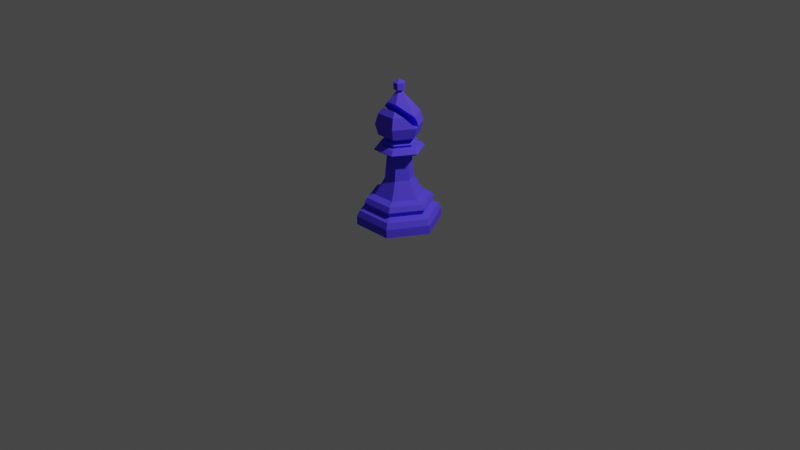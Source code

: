 # Source: Blue_Bishop.blend  (saved by Blender 2.92.15; exported with 4.5.12 LTS)
import bpy
from mathutils import Matrix  # noqa: F401  (used for matrix-valued properties, if any)

bpy.ops.wm.read_factory_settings(use_empty=True)
scene = bpy.context.scene
scene.name = 'Scene'

# ---- collections
col_collection = bpy.data.collections.new('Collection'); scene.collection.children.link(col_collection)

# ---- images (referenced by path relative to the original .blend; pixels are not part of the script)
import os
ASSET_DIR = os.environ.get("B2B_ASSET_DIR", "")  # directory of the original .blend (textures are referenced by path, not embedded)
HERE = os.path.dirname(os.path.abspath(__file__))  # packed textures are extracted next to this script under _unpacked/

def load_image(name, relpath, width, height, colorspace="sRGB"):
    """Load a texture the original file referenced (path relative to the .blend, or extracted next to this script)."""
    p = next((c for c in (os.path.join(HERE, relpath), os.path.join(ASSET_DIR, relpath)) if relpath and os.path.exists(c)), "")
    if p:
        img = bpy.data.images.load(p, check_existing=True)
        img.name = name
    else:  # same state as the original file: an image datablock whose file is absent (Cycles renders it pink)
        img = bpy.data.images.new(name, width, height)
        img.source = "FILE"
        img.filepath = "//" + (relpath or name)
    img.colorspace_settings.name = colorspace
    return img
img_bishopdiffuse = load_image('BishopDiffuse', 'BishopDiffuse.png', 1024, 1024, 'sRGB')

# ---- materials (node trees are filled in below, after node groups)
mat_bishop = bpy.data.materials.new('Bishop')
mat_bishop.use_transparent_shadow = False
mat_bishop.diffuse_color = (0.1147, 0.07492, 1.0, 1.0)
mat_bishop.roughness = 0.69
mat_bishop.specular_intensity = 0.0

# ---- material node trees

# ---- world
world_world = bpy.data.worlds.new('World'); scene.world = world_world
world_world.use_nodes = True; world_world.node_tree.nodes.clear()
_N = world_world.node_tree.nodes; _L = world_world.node_tree.links
n0 = _N.new('ShaderNodeOutputWorld'); n0.name = 'World Output'; n0.location = (300, 300)
n1 = _N.new('ShaderNodeBackground'); n1.name = 'Background'; n1.location = (10, 300)
n1.inputs[0].default_value = (0.05088, 0.05088, 0.05088, 1.0)
_L.new(n1.outputs[0], n0.inputs[0])
n0.is_active_output = True
world_world.color = (0.05088, 0.05088, 0.05088)
world_world.use_sun_shadow = False
world_world.sun_shadow_jitter_overblur = 0.0

# ---- cameras
cam_camera = bpy.data.cameras.new('Camera')
cam_camera.clip_end = 100.0
cam_camera.ortho_scale = 7.314

# ---- lights
light_light = bpy.data.lights.new('Light', 'POINT')
light_light.transmission_factor = 0.0
light_light.energy = 1000.0
light_light.shadow_soft_size = 0.1
light_light.shadow_maximum_resolution = 0.006
light_light.use_absolute_resolution = True

# ---- meshes
me_bishop = bpy.data.meshes.new('Bishop')
me_bishop.from_pydata([(0.2191, 9.577e-09, 0.3795), (0.06126, 0.7731, 0.1061), (-0.2191, -9.577e-09, 0.3795), (-0.06126, 0.7731, 0.1061), (0.2191, 0.09008, 0.3795), (-0.2191, 0.09008, 0.3795), (0.2043, 0.15, 0.3538), (-0.2043, 0.15, 0.3538), (0.1794, 0.2318, 0.3107), (-0.1794, 0.2318, 0.3107), (0.1646, 0.2835, 0.2851), (-0.1646, 0.2835, 0.2851), (0.1253, 0.3116, 0.2171), (-0.1253, 0.3116, 0.2171), (0.1659, 0.1803, 0.2873), (-0.1659, 0.1803, 0.2873), (0.1095, 0.8415, 0.1897), (-0.1095, 0.8415, 0.1897), (0.1288, 0.8001, 0.2231), (0.1093, 0.7731, 0.1894), (-0.1288, 0.8001, 0.2231), (-0.1093, 0.7731, 0.1894), (0.07426, 0.4851, 0.1286), (-0.07426, 0.4851, 0.1286), (0.01168, 1.388, 0.02023), (0.1053, 1.172, 0.1824), (0.1216, 1.06, 0.2107), (0.1053, 0.9486, 0.1824), (0.06082, 0.9017, 0.1053), (-0.01168, 1.388, 0.02023), (-0.1053, 1.172, 0.1824), (-0.1216, 1.06, 0.2107), (-0.1053, 0.9486, 0.1824), (-0.06081, 0.9017, 0.1053), (-0.4382, -1.915e-08, 0.0), (-0.1225, 0.7731, -2.543e-09), (0.4382, 1.915e-08, 0.0), (0.1225, 0.7731, -2.543e-09), (0.2191, 9.577e-09, -0.3795), (0.06126, 0.7731, -0.1061), (-0.2191, -9.577e-09, -0.3795), (-0.06126, 0.7731, -0.1061), (-0.4382, 0.09008, 0.0), (0.4382, 0.09008, 0.0), (0.2191, 0.09008, -0.3795), (-0.2191, 0.09008, -0.3795), (-0.4085, 0.15, 0.0), (0.4085, 0.15, 0.0), (0.2043, 0.15, -0.3538), (-0.2043, 0.15, -0.3538), (-0.3588, 0.2318, 0.0), (0.3588, 0.2318, 0.0), (0.1794, 0.2318, -0.3107), (-0.1794, 0.2318, -0.3107), (-0.3292, 0.2835, 0.0), (0.3292, 0.2835, 0.0), (0.1646, 0.2835, -0.2851), (-0.1646, 0.2835, -0.2851), (-0.2507, 0.3116, 0.0), (0.2507, 0.3116, 0.0), (0.1253, 0.3116, -0.2171), (-0.1253, 0.3116, -0.2171), (0.3318, 0.1803, 0.0), (0.1659, 0.1803, -0.2873), (-0.1659, 0.1803, -0.2873), (-0.3318, 0.1803, 0.0), (-0.219, 0.8415, -3.056e-09), (0.219, 0.8415, -3.056e-09), (0.1095, 0.8415, -0.1897), (-0.1095, 0.8415, -0.1897), (-0.1212, 0.9017, -1.014e-09), (-0.2186, 0.7731, -2.62e-09), (-0.2576, 0.8001, -2.995e-09), (0.2576, 0.8001, -2.995e-09), (0.2186, 0.7731, -2.62e-09), (0.1288, 0.8001, -0.2231), (0.1093, 0.7731, -0.1894), (-0.1288, 0.8001, -0.2231), (-0.1093, 0.7731, -0.1894), (-0.1485, 0.4851, -1.741e-09), (0.1485, 0.4851, -1.741e-09), (0.07426, 0.4851, -0.1286), (-0.07426, 0.4851, -0.1286), (-0.02336, 1.388, -3.726e-09), (-0.2107, 1.172, 1.341e-10), (-0.2432, 1.06, 2.695e-10), (-0.2107, 0.9486, 4.049e-10), (0.02337, 1.388, -3.726e-09), (0.2107, 1.172, 1.341e-10), (0.2433, 1.06, 2.695e-10), (0.2107, 0.9486, 4.049e-10), (0.1216, 0.9017, -1.013e-09), (0.01168, 1.388, -0.02023), (0.1053, 1.172, -0.1824), (0.1216, 1.06, -0.2107), (0.1053, 0.9486, -0.1824), (0.06082, 0.9017, -0.1053), (-0.01168, 1.388, -0.02023), (-0.1053, 1.172, -0.1824), (-0.1216, 1.06, -0.2107), (-0.1053, 0.9486, -0.1824), (-0.06081, 0.9017, -0.1053), (9.055e-16, 0.0, 0.0), (-0.1646, 0.8511, -2.597e-09), (0.1649, 0.8511, -2.597e-09), (0.08244, 0.8511, 0.1428), (-0.08242, 0.8511, 0.1428), (0.08244, 0.8511, -0.1428), (-0.08242, 0.8511, -0.1428), (-0.1644, 0.8891, 9.272e-12), (0.165, 0.889, 9.105e-12), (0.08249, 0.889, 0.1429), (-0.08253, 0.889, 0.1429), (0.08249, 0.889, -0.1429), (-0.08253, 0.889, -0.1429), (0.09234, 0.8758, 0.16), (-0.09237, 0.8758, 0.16), (0.09234, 0.8758, -0.16), (-0.09237, 0.8758, -0.16), (-0.1843, 0.8759, -1.467e-09), (0.1847, 0.8758, -1.466e-09), (-0.05815, 1.472, -0.0002095), (-0.05815, 1.405, -0.0002095), (0.0003143, 1.371, -0.0002095), (-0.02892, 1.472, -0.05084), (-0.02892, 1.405, -0.05084), (0.02955, 1.472, -0.05084), (0.02955, 1.405, -0.05084), (0.05878, 1.472, -0.0002095), (0.05878, 1.405, -0.0002095), (0.0003143, 1.506, -0.0002095), (0.02955, 1.472, 0.05042), (0.02955, 1.405, 0.05042), (-0.02892, 1.472, 0.05042), (-0.02892, 1.405, 0.05042), (0.05851, 1.28, 0.1013), (-0.0585, 1.28, 0.1013), (0.08192, 1.226, 0.1419), (0.158, 1.172, 0.09122), (-0.08192, 1.226, 0.1419), (-0.158, 1.172, 0.09122), (0.2006, 1.116, -0.04561), (-0.2006, 1.116, -0.04561), (-0.2128, 1.06, -0.05267), (0.2128, 1.06, -0.05267)], [], [(80, 37, 1, 22), (22, 1, 3, 23), (23, 3, 35, 79), (2, 5, 42, 34), (0, 4, 5, 2), (36, 43, 4, 0), (5, 7, 46, 42), (4, 6, 7, 5), (43, 47, 6, 4), (15, 9, 50, 65), (14, 8, 9, 15), (62, 51, 8, 14), (9, 11, 54, 50), (8, 10, 11, 9), (51, 55, 10, 8), (11, 13, 58, 54), (10, 12, 13, 11), (55, 59, 12, 10), (47, 62, 14, 6), (6, 14, 15, 7), (7, 15, 65, 46), (3, 1, 19, 21), (20, 18, 16, 17), (18, 73, 67, 16), (111, 110, 91, 28), (35, 3, 21, 71), (1, 37, 74, 19), (72, 20, 17, 66), (112, 111, 28, 33), (109, 112, 33, 70), (19, 74, 73, 18), (21, 19, 18, 20), (71, 21, 20, 72), (13, 23, 79, 58), (12, 22, 23, 13), (59, 80, 22, 12), (90, 89, 26, 27), (88, 87, 24, 135), (91, 90, 27, 28), (89, 138, 25, 26), (27, 26, 31, 32), (135, 24, 29, 136), (28, 27, 32, 33), (26, 25, 30, 31), (32, 31, 85, 86), (136, 29, 83, 84), (33, 32, 86, 70), (31, 30, 140, 85), (34, 102, 2), (2, 102, 0), (36, 0, 102), (80, 81, 39, 37), (81, 82, 41, 39), (82, 79, 35, 41), (40, 34, 42, 45), (38, 40, 45, 44), (36, 38, 44, 43), (45, 42, 46, 49), (44, 45, 49, 48), (43, 44, 48, 47), (64, 65, 50, 53), (63, 64, 53, 52), (62, 63, 52, 51), (53, 50, 54, 57), (52, 53, 57, 56), (51, 52, 56, 55), (57, 54, 58, 61), (56, 57, 61, 60), (55, 56, 60, 59), (47, 48, 63, 62), (48, 49, 64, 63), (49, 46, 65, 64), (41, 78, 76, 39), (77, 69, 68, 75), (75, 68, 67, 73), (113, 96, 91, 110), (35, 71, 78, 41), (39, 76, 74, 37), (72, 66, 69, 77), (114, 101, 96, 113), (109, 70, 101, 114), (76, 75, 73, 74), (78, 77, 75, 76), (71, 72, 77, 78), (61, 58, 79, 82), (60, 61, 82, 81), (59, 60, 81, 80), (90, 95, 94), (88, 93, 92, 87), (91, 96, 95, 90), (95, 100, 99, 94), (93, 98, 97, 92), (96, 101, 100, 95), (94, 99, 98, 93), (100, 86, 99), (98, 84, 83, 97), (101, 70, 86, 100), (34, 40, 102), (40, 38, 102), (36, 102, 38), (66, 103, 108, 69), (69, 108, 107, 68), (68, 107, 104, 67), (66, 17, 106, 103), (17, 16, 105, 106), (16, 67, 104, 105), (119, 109, 114, 118), (118, 114, 113, 117), (117, 113, 110, 120), (119, 116, 112, 109), (116, 115, 111, 112), (115, 120, 110, 111), (105, 104, 120, 115), (106, 105, 115, 116), (103, 106, 116, 119), (107, 117, 120, 104), (108, 118, 117, 107), (103, 119, 118, 108), (123, 122, 125), (122, 121, 124, 125), (121, 130, 124), (123, 125, 127), (125, 124, 126, 127), (124, 130, 126), (123, 127, 129), (127, 126, 128, 129), (126, 130, 128), (123, 129, 132), (129, 128, 131, 132), (128, 130, 131), (123, 132, 134), (132, 131, 133, 134), (131, 130, 133), (123, 134, 122), (134, 133, 121, 122), (133, 130, 121), (138, 137, 25), (25, 137, 139, 30), (30, 139, 140), (88, 135, 136, 84), (142, 141, 88, 84), (141, 142, 143, 144), (138, 140, 139, 137), (88, 141, 93), (142, 84, 98), (89, 85, 140, 138), (143, 85, 89, 144), (141, 144, 94, 93), (94, 144, 89, 90), (99, 86, 85, 143), (98, 99, 143, 142)])
me_bishop.polygons.foreach_set('use_smooth', [True] * 151)
_k = set([(0, 2), (0, 4), (0, 36), (1, 3), (1, 22), (1, 37), (2, 5), (2, 34), (3, 23), (3, 35), (4, 5), (4, 6), (4, 43), (5, 7), (5, 42), (6, 7), (6, 14), (6, 47), (7, 15), (7, 46), (8, 9), (8, 10), (8, 14), (8, 51), (9, 11), (9, 15), (9, 50), (10, 11), (10, 12), (10, 55), (11, 13), (11, 54), (12, 13), (12, 22), (12, 59), (13, 23), (13, 58), (14, 15), (14, 62), (15, 65), (16, 17), (16, 18), (16, 67), (16, 105), (17, 20), (17, 66), (17, 106), (18, 19), (18, 20), (18, 73), (19, 21), (19, 74), (20, 21), (20, 72), (21, 71), (22, 23), (22, 80), (23, 79), (24, 135), (25, 26), (25, 30), (25, 137), (25, 138), (26, 27), (26, 31), (26, 89), (27, 28), (27, 32), (27, 90), (28, 33), (28, 91), (28, 111), (29, 136), (30, 31), (30, 139), (30, 140), (31, 32), (31, 85), (32, 33), (32, 86), (33, 70), (33, 112), (34, 40), (34, 42), (35, 41), (35, 79), (36, 38), (36, 43), (37, 39), (37, 80), (38, 40), (38, 44), (39, 41), (39, 81), (40, 45), (41, 82), (42, 45), (42, 46), (43, 44), (43, 47), (44, 45), (44, 48), (45, 49), (46, 49), (46, 65), (47, 48), (47, 62), (48, 49), (48, 63), (49, 64), (50, 53), (50, 54), (50, 65), (51, 52), (51, 55), (51, 62), (52, 53), (52, 56), (52, 63), (53, 57), (53, 64), (54, 57), (54, 58), (55, 56), (55, 59), (56, 57), (56, 60), (57, 61), (58, 61), (58, 79), (59, 60), (59, 80), (60, 61), (60, 81), (61, 82), (62, 63), (63, 64), (64, 65), (66, 69), (66, 72), (66, 103), (67, 68), (67, 73), (67, 104), (68, 69), (68, 75), (68, 107), (69, 77), (69, 108), (70, 86), (70, 101), (70, 109), (71, 72), (71, 78), (72, 77), (73, 74), (73, 75), (74, 76), (75, 76), (75, 77), (76, 78), (77, 78), (79, 82), (80, 81), (81, 82), (83, 84), (84, 88), (84, 98), (84, 136), (84, 142), (85, 86), (85, 89), (85, 140), (85, 143), (86, 100), (87, 88), (88, 93), (88, 135), (88, 141), (89, 90), (89, 138), (89, 144), (90, 91), (90, 95), (91, 96), (91, 110), (92, 93), (93, 94), (93, 98), (94, 95), (94, 99), (94, 144), (95, 96), (95, 100), (96, 101), (96, 113), (97, 98), (98, 99), (99, 100), (99, 143), (100, 101), (101, 114), (103, 106), (103, 108), (103, 119), (104, 105), (104, 107), (104, 120), (105, 106), (105, 115), (106, 116), (107, 108), (107, 117), (108, 118), (109, 112), (109, 114), (109, 119), (110, 111), (110, 113), (110, 120), (111, 112), (111, 115), (112, 116), (113, 114), (113, 117), (114, 118), (115, 116), (115, 120), (116, 119), (117, 118), (117, 120), (118, 119), (121, 122), (121, 124), (121, 130), (121, 133), (122, 123), (122, 125), (122, 134), (123, 125), (123, 127), (123, 129), (123, 132), (123, 134), (124, 125), (124, 126), (124, 130), (125, 127), (126, 127), (126, 128), (126, 130), (127, 129), (128, 129), (128, 130), (128, 131), (129, 132), (130, 131), (130, 133), (131, 132), (131, 133), (132, 134), (133, 134), (135, 136), (137, 138), (137, 139), (138, 140), (139, 140), (141, 142), (141, 144), (142, 143), (143, 144)])
me_bishop.attributes.new('sharp_edge', 'BOOLEAN', 'EDGE').data.foreach_set('value', [ (min(e.vertices), max(e.vertices)) in _k for e in me_bishop.edges])
_uv = me_bishop.uv_layers.new(name='UVMap')
_uv.uv.foreach_set('vector', [0.4776, 0.3825, 0.5871, 0.5117, 0.5022, 0.5953, 0.3747, 0.4839, 0.4776, 0.3825, 0.5871, 0.5117, 0.5022, 0.5953, 0.3747, 0.4839, 0.4776, 0.3825, 0.5871, 0.5117, 0.5022, 0.5953, 0.3747, 0.4839, 0.3273, 0.02923, 0.3643, 0.06674, 0.06066, 0.3659, 0.02371, 0.3284, 0.3273, 0.02923, 0.3643, 0.06674, 0.06066, 0.3659, 0.02371, 0.3284, 0.3273, 0.02923, 0.3643, 0.06674, 0.06066, 0.3659, 0.02371, 0.3284, 0.3643, 0.06674, 0.3808, 0.104, 0.09767, 0.3829, 0.06066, 0.3659, 0.3643, 0.06674, 0.3808, 0.104, 0.09767, 0.3829, 0.06066, 0.3659, 0.3643, 0.06674, 0.3808, 0.104, 0.09767, 0.3829, 0.06066, 0.3659, 0.3841, 0.1606, 0.4167, 0.175, 0.1681, 0.4199, 0.1543, 0.3871, 0.3841, 0.1606, 0.4167, 0.175, 0.1681, 0.4199, 0.1543, 0.3871, 0.3841, 0.1606, 0.4167, 0.175, 0.1681, 0.4199, 0.1543, 0.3871, 0.4167, 0.175, 0.4301, 0.2091, 0.202, 0.4338, 0.1681, 0.4199, 0.4167, 0.175, 0.4301, 0.2091, 0.202, 0.4338, 0.1681, 0.4199, 0.4167, 0.175, 0.4301, 0.2091, 0.202, 0.4338, 0.1681, 0.4199, 0.4301, 0.2091, 0.4331, 0.2665, 0.2594, 0.4377, 0.202, 0.4338, 0.4301, 0.2091, 0.4331, 0.2665, 0.2594, 0.4377, 0.202, 0.4338, 0.4301, 0.2091, 0.4331, 0.2665, 0.2594, 0.4377, 0.202, 0.4338, 0.3808, 0.104, 0.3841, 0.1606, 0.1543, 0.3871, 0.09767, 0.3829, 0.3808, 0.104, 0.3841, 0.1606, 0.1543, 0.3871, 0.09767, 0.3829, 0.3808, 0.104, 0.3841, 0.1606, 0.1543, 0.3871, 0.09767, 0.3829, 0.5022, 0.5953, 0.5871, 0.5117, 0.6546, 0.5135, 0.5031, 0.6628, 0.5073, 0.6941, 0.6858, 0.5182, 0.6943, 0.5536, 0.5425, 0.7031, 0.5073, 0.6941, 0.6858, 0.5182, 0.6943, 0.5536, 0.5425, 0.7031, 0.602, 0.7261, 0.7164, 0.6134, 0.7176, 0.6448, 0.6333, 0.7278, 0.5022, 0.5953, 0.5871, 0.5117, 0.6546, 0.5135, 0.5031, 0.6628, 0.5022, 0.5953, 0.5871, 0.5117, 0.6546, 0.5135, 0.5031, 0.6628, 0.5073, 0.6941, 0.6858, 0.5182, 0.6943, 0.5536, 0.5425, 0.7031, 0.602, 0.7261, 0.7164, 0.6135, 0.7176, 0.6448, 0.6334, 0.7278, 0.6024, 0.726, 0.7164, 0.6134, 0.7176, 0.6448, 0.6336, 0.7278, 0.5031, 0.6628, 0.6546, 0.5135, 0.6858, 0.5182, 0.5073, 0.6941, 0.5031, 0.6628, 0.6546, 0.5135, 0.6858, 0.5182, 0.5073, 0.6941, 0.5031, 0.6628, 0.6546, 0.5135, 0.6858, 0.5182, 0.5073, 0.6941, 0.4331, 0.2665, 0.4776, 0.3825, 0.3747, 0.4839, 0.2594, 0.4377, 0.4331, 0.2665, 0.4776, 0.3825, 0.3747, 0.4839, 0.2594, 0.4377, 0.4331, 0.2665, 0.4776, 0.3825, 0.3747, 0.4839, 0.2594, 0.4377, 0.5445, 0.07748, 0.6349, 0.0649, 0.6344, 0.2559, 0.5441, 0.2429, 0.02712, 0.6798, 0.02712, 0.3826, 0.05002, 0.3747, 0.1418, 0.4915, 0.4734, 0.1124, 0.5445, 0.07748, 0.5441, 0.2429, 0.4737, 0.2081, 0.6349, 0.0649, 0.7249, 0.1606, 0.7252, 0.2431, 0.6344, 0.2559, 0.4367, 0.7809, 0.5345, 0.7671, 0.5345, 0.9741, 0.4367, 0.9602, 0.3443, 0.6972, 0.2787, 0.5269, 0.3015, 0.5077, 0.4583, 0.601, 0.3599, 0.8188, 0.4367, 0.7809, 0.4367, 0.9602, 0.3599, 0.9223, 0.5345, 0.7671, 0.6324, 0.7809, 0.6324, 0.9602, 0.5345, 0.9741, 0.5441, 0.2429, 0.6344, 0.2559, 0.6349, 0.0649, 0.5445, 0.07748, 0.1418, 0.4915, 0.05002, 0.3747, 0.02712, 0.3826, 0.02712, 0.6798, 0.4737, 0.2081, 0.5441, 0.2429, 0.5445, 0.07748, 0.4734, 0.1124, 0.6344, 0.2559, 0.7252, 0.2431, 0.7249, 0.1606, 0.6349, 0.0649, 0.02371, 0.3284, 0.01984, 0.02077, 0.3273, 0.02923, 0.02371, 0.3284, 0.01983, 0.02077, 0.3273, 0.02923, 0.3273, 0.02923, 0.02371, 0.3284, 0.01983, 0.02077, 0.3747, 0.4839, 0.4776, 0.3825, 0.5871, 0.5117, 0.5022, 0.5953, 0.3747, 0.4839, 0.4776, 0.3825, 0.5871, 0.5117, 0.5022, 0.5953, 0.3747, 0.4839, 0.4776, 0.3825, 0.5871, 0.5117, 0.5022, 0.5953, 0.02371, 0.3284, 0.3273, 0.02923, 0.3643, 0.06674, 0.06066, 0.3659, 0.02371, 0.3284, 0.3273, 0.02923, 0.3643, 0.06674, 0.06066, 0.3659, 0.02371, 0.3284, 0.3273, 0.02923, 0.3643, 0.06674, 0.06066, 0.3659, 0.06066, 0.3659, 0.3643, 0.06674, 0.3808, 0.104, 0.09767, 0.3829, 0.06066, 0.3659, 0.3643, 0.06674, 0.3808, 0.104, 0.09767, 0.3829, 0.06066, 0.3659, 0.3643, 0.06674, 0.3808, 0.104, 0.09767, 0.3829, 0.1543, 0.3871, 0.3841, 0.1606, 0.4167, 0.175, 0.1681, 0.4199, 0.1543, 0.3871, 0.3841, 0.1606, 0.4167, 0.175, 0.1681, 0.4199, 0.1543, 0.3871, 0.3841, 0.1606, 0.4167, 0.175, 0.1681, 0.4199, 0.1681, 0.4199, 0.4167, 0.175, 0.4301, 0.2091, 0.202, 0.4338, 0.1681, 0.4199, 0.4167, 0.175, 0.4301, 0.2091, 0.202, 0.4338, 0.1681, 0.4199, 0.4167, 0.175, 0.4301, 0.2091, 0.202, 0.4338, 0.202, 0.4338, 0.4301, 0.2091, 0.4331, 0.2665, 0.2594, 0.4377, 0.202, 0.4338, 0.4301, 0.2091, 0.4331, 0.2665, 0.2594, 0.4377, 0.202, 0.4338, 0.4301, 0.2091, 0.4331, 0.2665, 0.2594, 0.4377, 0.09767, 0.3829, 0.3808, 0.104, 0.3841, 0.1606, 0.1543, 0.3871, 0.09767, 0.3829, 0.3808, 0.104, 0.3841, 0.1606, 0.1543, 0.3871, 0.09767, 0.3829, 0.3808, 0.104, 0.3841, 0.1606, 0.1543, 0.3871, 0.5871, 0.5117, 0.6546, 0.5135, 0.5031, 0.6628, 0.5022, 0.5953, 0.6858, 0.5182, 0.6943, 0.5536, 0.5425, 0.7031, 0.5073, 0.6941, 0.6858, 0.5182, 0.6943, 0.5536, 0.5425, 0.7031, 0.5073, 0.6941, 0.7164, 0.6134, 0.7176, 0.6448, 0.6333, 0.7278, 0.6021, 0.7261, 0.5871, 0.5117, 0.6546, 0.5135, 0.5031, 0.6628, 0.5022, 0.5953, 0.5871, 0.5117, 0.6546, 0.5135, 0.5031, 0.6628, 0.5022, 0.5953, 0.6858, 0.5182, 0.6943, 0.5536, 0.5425, 0.7031, 0.5073, 0.6941, 0.7164, 0.6134, 0.7176, 0.6448, 0.6334, 0.7278, 0.6021, 0.7261, 0.7163, 0.6138, 0.7176, 0.645, 0.6334, 0.7278, 0.602, 0.7261, 0.6546, 0.5135, 0.6858, 0.5182, 0.5073, 0.6941, 0.5031, 0.6628, 0.6546, 0.5135, 0.6858, 0.5182, 0.5073, 0.6941, 0.5031, 0.6628, 0.6546, 0.5135, 0.6858, 0.5182, 0.5073, 0.6941, 0.5031, 0.6628, 0.2594, 0.4377, 0.4331, 0.2665, 0.4776, 0.3825, 0.3747, 0.4839, 0.2594, 0.4377, 0.4331, 0.2665, 0.4776, 0.3825, 0.3747, 0.4839, 0.2594, 0.4377, 0.4331, 0.2665, 0.4776, 0.3825, 0.3747, 0.4839, 0.8933, 0.2829, 0.8997, 0.4415, 0.8137, 0.4572, 0.7202, 0.2899, 0.7266, 0.4485, 0.5199, 0.3862, 0.5192, 0.3686, 0.9626, 0.3136, 0.9663, 0.4052, 0.8997, 0.4415, 0.8933, 0.2829, 0.9507, 0.09564, 0.9016, 0.1981, 0.8419, 0.1792, 0.8986, 0.06093, 0.8389, 0.04206, 0.7898, 0.1445, 0.68, 0.03589, 0.6855, 0.02453, 0.9842, 0.1383, 0.9559, 0.1974, 0.9016, 0.1981, 0.9507, 0.09564, 0.8986, 0.06093, 0.8419, 0.1792, 0.7898, 0.1445, 0.8389, 0.04206, 0.8997, 0.4415, 0.8933, 0.2829, 0.8137, 0.4572, 0.7266, 0.4485, 0.7202, 0.2899, 0.5192, 0.3686, 0.5199, 0.3862, 0.9663, 0.4052, 0.9629, 0.3138, 0.8933, 0.2829, 0.8997, 0.4415, 0.3273, 0.02923, 0.02371, 0.3284, 0.01983, 0.02077, 0.3273, 0.02923, 0.02371, 0.3284, 0.01983, 0.02077, 0.02371, 0.3284, 0.01984, 0.02077, 0.3273, 0.02923, 0.6943, 0.5536, 0.6952, 0.5922, 0.5809, 0.7045, 0.5425, 0.7031, 0.6943, 0.5536, 0.6952, 0.592, 0.5809, 0.7045, 0.5425, 0.7031, 0.6943, 0.5536, 0.6952, 0.592, 0.5809, 0.7045, 0.5425, 0.7031, 0.5425, 0.7031, 0.6943, 0.5536, 0.6952, 0.592, 0.5811, 0.7045, 0.5425, 0.7031, 0.6943, 0.5536, 0.6952, 0.592, 0.5809, 0.7045, 0.5425, 0.7031, 0.6943, 0.5536, 0.6952, 0.592, 0.5809, 0.7045, 0.7143, 0.598, 0.7163, 0.6138, 0.602, 0.7261, 0.5864, 0.7239, 0.7144, 0.5977, 0.7164, 0.6134, 0.6021, 0.7261, 0.5864, 0.7238, 0.7144, 0.5977, 0.7164, 0.6134, 0.6021, 0.7261, 0.5864, 0.7238, 0.5866, 0.7237, 0.7144, 0.5977, 0.7164, 0.6134, 0.6024, 0.726, 0.5864, 0.7239, 0.7144, 0.5978, 0.7164, 0.6135, 0.602, 0.7261, 0.5864, 0.7238, 0.7144, 0.5977, 0.7164, 0.6134, 0.602, 0.7261, 0.5809, 0.7045, 0.6952, 0.592, 0.7144, 0.5977, 0.5864, 0.7238, 0.5809, 0.7045, 0.6952, 0.592, 0.7144, 0.5978, 0.5864, 0.7239, 0.5811, 0.7045, 0.6952, 0.592, 0.7144, 0.5977, 0.5866, 0.7237, 0.6952, 0.592, 0.7144, 0.5977, 0.5864, 0.7238, 0.5809, 0.7045, 0.6952, 0.592, 0.7144, 0.5977, 0.5864, 0.7238, 0.5809, 0.7045, 0.6952, 0.5922, 0.7143, 0.598, 0.5864, 0.7239, 0.5809, 0.7045, 0.9781, 0.6945, 0.903, 0.7306, 0.903, 0.6584, 0.903, 0.7306, 0.8196, 0.7306, 0.8196, 0.6584, 0.903, 0.6584, 0.8196, 0.7306, 0.7445, 0.6945, 0.8196, 0.6584, 0.9781, 0.6223, 0.903, 0.6584, 0.903, 0.5863, 0.903, 0.6584, 0.8196, 0.6584, 0.8196, 0.5863, 0.903, 0.5863, 0.8196, 0.6584, 0.7445, 0.6223, 0.8196, 0.5863, 0.9781, 0.5502, 0.903, 0.5863, 0.903, 0.5141, 0.903, 0.5863, 0.8196, 0.5863, 0.8196, 0.5141, 0.903, 0.5141, 0.8196, 0.5863, 0.7445, 0.5502, 0.8196, 0.5141, 0.9781, 0.9111, 0.903, 0.9471, 0.903, 0.875, 0.903, 0.9471, 0.8196, 0.9471, 0.8196, 0.875, 0.903, 0.875, 0.8196, 0.9471, 0.7445, 0.9111, 0.8196, 0.875, 0.9781, 0.8389, 0.903, 0.875, 0.903, 0.8028, 0.903, 0.875, 0.8196, 0.875, 0.8196, 0.8028, 0.903, 0.8028, 0.8196, 0.875, 0.7445, 0.8389, 0.8196, 0.8028, 0.9781, 0.7667, 0.903, 0.8028, 0.903, 0.7306, 0.903, 0.8028, 0.8196, 0.8028, 0.8196, 0.7306, 0.903, 0.7306, 0.8196, 0.8028, 0.7445, 0.7667, 0.8196, 0.7306, 0.7249, 0.1606, 0.7783, 0.2247, 0.7252, 0.2431, 0.6324, 0.7809, 0.69, 0.8009, 0.69, 0.9403, 0.6324, 0.9602, 0.7252, 0.2431, 0.7783, 0.2247, 0.7249, 0.1606, 0.3235, 0.8682, 0.2245, 0.9647, 0.1483, 0.9647, 0.04928, 0.8682, 0.05581, 0.8213, 0.317, 0.8213, 0.3235, 0.8682, 0.04928, 0.8682, 0.317, 0.8213, 0.05581, 0.8213, 0.04786, 0.7847, 0.3249, 0.7847, 0.2892, 0.6567, 0.08356, 0.6567, 0.1331, 0.6084, 0.2397, 0.6084, 0.7202, 0.2899, 0.7648, 0.3216, 0.7266, 0.4485, 0.7648, 0.3216, 0.7202, 0.2899, 0.7266, 0.4485, 0.3447, 0.7504, 0.02806, 0.7504, 0.08356, 0.6567, 0.2892, 0.6567, 0.04786, 0.7847, 0.02806, 0.7504, 0.3447, 0.7504, 0.3249, 0.7847, 0.7648, 0.3216, 0.8081, 0.3199, 0.8137, 0.4572, 0.7266, 0.4485, 0.8137, 0.4572, 0.8081, 0.3199, 0.8063, 0.2741, 0.8933, 0.2829, 0.8137, 0.4572, 0.8933, 0.2829, 0.8063, 0.2741, 0.8081, 0.3199, 0.7266, 0.4485, 0.8137, 0.4572, 0.8081, 0.3199, 0.7648, 0.3216])
me_bishop.materials.append(mat_bishop)
me_bishop.use_remesh_fix_poles = True
me_bishop.use_remesh_preserve_attributes = False
me_bishop.use_mirror_vertex_groups = False
me_bishop.update()
me_bishop.normals_split_custom_set([tuple(v) for v in zip(*[iter([0.8634, 0.07794, 0.4985, 0.8634, 0.07794, 0.4985, 0.8634, 0.07794, 0.4985, 0.8634, 0.07794, 0.4985, 0.0, 0.07794, 0.997, 0.0, 0.07794, 0.997, 0.0, 0.07794, 0.997, 0.0, 0.07794, 0.997, -0.8634, 0.07794, 0.4985, -0.8634, 0.07794, 0.4985, -0.8634, 0.07794, 0.4985, -0.8634, 0.07794, 0.4985, -0.866, 0.0, 0.5, -0.866, 0.0, 0.5, -0.866, 0.0, 0.5, -0.866, 0.0, 0.5, -9.438e-08, 0.0, 1.0, -9.438e-08, 0.0, 1.0, -9.438e-08, 0.0, 1.0, -9.438e-08, 0.0, 1.0, 0.866, 0.0, 0.5, 0.866, 0.0, 0.5, 0.866, 0.0, 0.5, 0.866, 0.0, 0.5, -0.7961, 0.3938, 0.4596, -0.7961, 0.3938, 0.4596, -0.7961, 0.3938, 0.4596, -0.7961, 0.3938, 0.4596, -6.752e-08, 0.3938, 0.9192, -6.752e-08, 0.3938, 0.9192, -6.752e-08, 0.3938, 0.9192, -6.752e-08, 0.3938, 0.9192, 0.7961, 0.3938, 0.4596, 0.7961, 0.3938, 0.4596, 0.7961, 0.3938, 0.4596, 0.7961, 0.3938, 0.4596, -0.7884, -0.4138, 0.4552, -0.7884, -0.4138, 0.4552, -0.7884, -0.4138, 0.4552, -0.7884, -0.4138, 0.4552, 0.0, -0.4138, 0.9104, 0.0, -0.4138, 0.9104, 0.0, -0.4138, 0.9104, 0.0, -0.4138, 0.9104, 0.7884, -0.4138, 0.4552, 0.7884, -0.4138, 0.4552, 0.7884, -0.4138, 0.4552, 0.7884, -0.4138, 0.4552, -0.7756, 0.445, 0.4478, -0.7756, 0.445, 0.4478, -0.7756, 0.445, 0.4478, -0.7756, 0.445, 0.4478, 0.0, 0.445, 0.8956, 0.0, 0.445, 0.8956, 0.0, 0.445, 0.8956, 0.0, 0.445, 0.8956, 0.7756, 0.445, 0.4478, 0.7756, 0.445, 0.4478, 0.7756, 0.445, 0.4478, 0.7756, 0.445, 0.4478, -0.3314, 0.9239, 0.1913, -0.3314, 0.9239, 0.1913, -0.3314, 0.9239, 0.1913, -0.3314, 0.9239, 0.1913, 0.0, 0.9239, 0.3827, 0.0, 0.9239, 0.3827, 0.0, 0.9239, 0.3827, 0.0, 0.9239, 0.3827, 0.3314, 0.9239, 0.1913, 0.3314, 0.9239, 0.1913, 0.3314, 0.9239, 0.1913, 0.3314, 0.9239, 0.1913, 0.3595, 0.9098, 0.2075, 0.3595, 0.9098, 0.2075, 0.3595, 0.9098, 0.2075, 0.3595, 0.9098, 0.2075, 0.0, 0.9098, 0.4151, 0.0, 0.9098, 0.4151, 0.0, 0.9098, 0.4151, 0.0, 0.9098, 0.4151, -0.3595, 0.9098, 0.2075, -0.3595, 0.9098, 0.2075, -0.3595, 0.9098, 0.2075, -0.3595, 0.9098, 0.2075, 0.0, -1.0, 2.624e-07, 0.0, -1.0, 0.0, 0.0, -1.0, 0.0, 0.0, -1.0, 2.624e-07, 0.0, 0.6281, 0.7781, 0.0, 0.6281, 0.7781, 0.0, 0.6281, 0.7781, 0.0, 0.6281, 0.7781, 0.6739, 0.6281, 0.3891, 0.6739, 0.6281, 0.3891, 0.6739, 0.6281, 0.3891, 0.6739, 0.6281, 0.3891, 0.277, 0.9475, 0.1599, 0.277, 0.9475, 0.1599, 0.277, 0.9475, 0.1599, 0.277, 0.9475, 0.1599, 0.0, -1.0, 1.312e-07, 0.0, -1.0, 2.624e-07, 0.0, -1.0, 2.624e-07, 0.0, -1.0, 1.312e-07, 0.0, -1.0, 0.0, 0.0, -1.0, 0.0, 0.0, -1.0, 0.0, 0.0, -1.0, 0.0, -0.6739, 0.6281, 0.3891, -0.6739, 0.6281, 0.3891, -0.6739, 0.6281, 0.3891, -0.6739, 0.6281, 0.3891, -4.096e-08, 0.9475, 0.3197, -4.096e-08, 0.9475, 0.3197, -4.096e-08, 0.9475, 0.3197, -4.096e-08, 0.9475, 0.3197, -0.2774, 0.9474, 0.1596, -0.2774, 0.9474, 0.1596, -0.2774, 0.9474, 0.1596, -0.2774, 0.9474, 0.1596, 0.5409, -0.781, 0.3123, 0.5409, -0.781, 0.3123, 0.5409, -0.781, 0.3123, 0.5409, -0.781, 0.3123, 0.0, -0.781, 0.6245, 0.0, -0.781, 0.6245, 0.0, -0.781, 0.6245, 0.0, -0.781, 0.6245, -0.5409, -0.781, 0.3123, -0.5409, -0.781, 0.3123, -0.5409, -0.781, 0.3123, -0.5409, -0.781, 0.3123, -0.7715, 0.4543, 0.4454, -0.7715, 0.4543, 0.4454, -0.7715, 0.4543, 0.4454, -0.7715, 0.4543, 0.4454, 0.0, 0.4543, 0.8909, 0.0, 0.4543, 0.8909, 0.0, 0.4543, 0.8909, 0.0, 0.4543, 0.8909, 0.7715, 0.4543, 0.4454, 0.7715, 0.4543, 0.4454, 0.7715, 0.4543, 0.4454, 0.7715, 0.4543, 0.4454, 0.8395, -0.2454, 0.4847, 0.8395, -0.2454, 0.4847, 0.8395, -0.2454, 0.4847, 0.8395, -0.2454, 0.4847, 0.6933, 0.5992, 0.4003, 0.6933, 0.5992, 0.4003, 0.6933, 0.5992, 0.4003, 0.6933, 0.5992, 0.4003, 0.45, -0.8544, 0.2598, 0.45, -0.8544, 0.2598, 0.45, -0.8544, 0.2598, 0.45, -0.8544, 0.2598, 0.8395, 0.2454, 0.4847, 0.8395, 0.2454, 0.4847, 0.8395, 0.2454, 0.4847, 0.8395, 0.2454, 0.4847, -2.141e-07, -0.2454, 0.9694, -2.141e-07, -0.2454, 0.9694, -2.141e-07, -0.2454, 0.9694, -2.141e-07, -0.2454, 0.9694, -2.941e-07, 0.5992, 0.8006, -2.941e-07, 0.5992, 0.8006, -2.941e-07, 0.5992, 0.8006, -2.941e-07, 0.5992, 0.8006, -9.317e-08, -0.8544, 0.5196, -9.317e-08, -0.8544, 0.5196, -9.317e-08, -0.8544, 0.5196, -9.317e-08, -0.8544, 0.5196, -2.855e-07, 0.2454, 0.9694, -2.855e-07, 0.2454, 0.9694, -2.855e-07, 0.2454, 0.9694, -2.855e-07, 0.2454, 0.9694, -0.8395, -0.2454, 0.4847, -0.8395, -0.2454, 0.4847, -0.8395, -0.2454, 0.4847, -0.8395, -0.2454, 0.4847, -0.6933, 0.5992, 0.4003, -0.6933, 0.5992, 0.4003, -0.6933, 0.5992, 0.4003, -0.6933, 0.5992, 0.4003, -0.4493, -0.8552, 0.2584, -0.4493, -0.8552, 0.2584, -0.4493, -0.8552, 0.2584, -0.4493, -0.8552, 0.2584, -0.8395, 0.2454, 0.4847, -0.8395, 0.2454, 0.4847, -0.8395, 0.2454, 0.4847, -0.8395, 0.2454, 0.4847, 4.371e-08, -1.0, 0.0, 4.371e-08, -1.0, 1.685e-23, 4.371e-08, -1.0, -2.003e-15, 4.371e-08, -1.0, -2.003e-15, 4.371e-08, -1.0, 1.685e-23, 4.371e-08, -1.0, -2.671e-15, 4.371e-08, -1.0, 0.0, 4.371e-08, -1.0, -2.671e-15, 4.371e-08, -1.0, 1.685e-23, 0.8634, 0.07794, -0.4985, 0.8634, 0.07794, -0.4985, 0.8634, 0.07794, -0.4985, 0.8634, 0.07794, -0.4985, 0.0, 0.07794, -0.997, 0.0, 0.07794, -0.997, 0.0, 0.07794, -0.997, 0.0, 0.07794, -0.997, -0.8634, 0.07794, -0.4985, -0.8634, 0.07794, -0.4985, -0.8634, 0.07794, -0.4985, -0.8634, 0.07794, -0.4985, -0.866, 0.0, -0.5, -0.866, 0.0, -0.5, -0.866, 0.0, -0.5, -0.866, 0.0, -0.5, -6.826e-08, 0.0, -1.0, -6.826e-08, 0.0, -1.0, -6.826e-08, 0.0, -1.0, -6.826e-08, 0.0, -1.0, 0.866, 0.0, -0.5, 0.866, 0.0, -0.5, 0.866, 0.0, -0.5, 0.866, 0.0, -0.5, -0.7961, 0.3938, -0.4596, -0.7961, 0.3938, -0.4596, -0.7961, 0.3938, -0.4596, -0.7961, 0.3938, -0.4596, -7.896e-08, 0.3938, -0.9192, -7.896e-08, 0.3938, -0.9192, -7.896e-08, 0.3938, -0.9192, -7.896e-08, 0.3938, -0.9192, 0.7961, 0.3938, -0.4596, 0.7961, 0.3938, -0.4596, 0.7961, 0.3938, -0.4596, 0.7961, 0.3938, -0.4596, -0.7884, -0.4138, -0.4552, -0.7884, -0.4138, -0.4552, -0.7884, -0.4138, -0.4552, -0.7884, -0.4138, -0.4552, 0.0, -0.4138, -0.9104, 0.0, -0.4138, -0.9104, 0.0, -0.4138, -0.9104, 0.0, -0.4138, -0.9104, 0.7884, -0.4138, -0.4552, 0.7884, -0.4138, -0.4552, 0.7884, -0.4138, -0.4552, 0.7884, -0.4138, -0.4552, -0.7756, 0.445, -0.4478, -0.7756, 0.445, -0.4478, -0.7756, 0.445, -0.4478, -0.7756, 0.445, -0.4478, 0.0, 0.445, -0.8956, 0.0, 0.445, -0.8956, 0.0, 0.445, -0.8956, 0.0, 0.445, -0.8956, 0.7756, 0.445, -0.4478, 0.7756, 0.445, -0.4478, 0.7756, 0.445, -0.4478, 0.7756, 0.445, -0.4478, -0.3314, 0.9239, -0.1913, -0.3314, 0.9239, -0.1913, -0.3314, 0.9239, -0.1913, -0.3314, 0.9239, -0.1913, 0.0, 0.9239, -0.3827, 0.0, 0.9239, -0.3827, 0.0, 0.9239, -0.3827, 0.0, 0.9239, -0.3827, 0.3314, 0.9239, -0.1913, 0.3314, 0.9239, -0.1913, 0.3314, 0.9239, -0.1913, 0.3314, 0.9239, -0.1913, 0.3595, 0.9098, -0.2075, 0.3595, 0.9098, -0.2075, 0.3595, 0.9098, -0.2075, 0.3595, 0.9098, -0.2075, 0.0, 0.9098, -0.4151, 0.0, 0.9098, -0.4151, 0.0, 0.9098, -0.4151, 0.0, 0.9098, -0.4151, -0.3595, 0.9098, -0.2075, -0.3595, 0.9098, -0.2075, -0.3595, 0.9098, -0.2075, -0.3595, 0.9098, -0.2075, 0.0, -1.0, 1.312e-07, 0.0, -1.0, 1.312e-07, 0.0, -1.0, 2.624e-07, 0.0, -1.0, 2.624e-07, 0.0, 0.6281, -0.7781, 0.0, 0.6281, -0.7781, 0.0, 0.6281, -0.7781, 0.0, 0.6281, -0.7781, 0.6739, 0.6281, -0.3891, 0.6739, 0.6281, -0.3891, 0.6739, 0.6281, -0.3891, 0.6739, 0.6281, -0.3891, 0.277, 0.9475, -0.1599, 0.277, 0.9475, -0.1599, 0.277, 0.9475, -0.1599, 0.277, 0.9475, -0.1599, 0.0, -1.0, 1.312e-07, 0.0, -1.0, 1.312e-07, 0.0, -1.0, 1.312e-07, 0.0, -1.0, 1.312e-07, 0.0, -1.0, 2.624e-07, 0.0, -1.0, 2.624e-07, 0.0, -1.0, 0.0, 0.0, -1.0, 0.0, -0.6739, 0.6281, -0.3891, -0.6739, 0.6281, -0.3891, -0.6739, 0.6281, -0.3891, -0.6739, 0.6281, -0.3891, -4.096e-08, 0.9475, -0.3197, -4.096e-08, 0.9475, -0.3197, -4.096e-08, 0.9475, -0.3197, -4.096e-08, 0.9475, -0.3197, -0.2774, 0.9474, -0.1596, -0.2774, 0.9474, -0.1596, -0.2774, 0.9474, -0.1596, -0.2774, 0.9474, -0.1596, 0.5409, -0.781, -0.3123, 0.5409, -0.781, -0.3123, 0.5409, -0.781, -0.3123, 0.5409, -0.781, -0.3123, 0.0, -0.781, -0.6245, 0.0, -0.781, -0.6245, 0.0, -0.781, -0.6245, 0.0, -0.781, -0.6245, -0.5409, -0.781, -0.3123, -0.5409, -0.781, -0.3123, -0.5409, -0.781, -0.3123, -0.5409, -0.781, -0.3123, -0.7715, 0.4543, -0.4454, -0.7715, 0.4543, -0.4454, -0.7715, 0.4543, -0.4454, -0.7715, 0.4543, -0.4454, 0.0, 0.4543, -0.8909, 0.0, 0.4543, -0.8909, 0.0, 0.4543, -0.8909, 0.0, 0.4543, -0.8909, 0.7715, 0.4543, -0.4454, 0.7715, 0.4543, -0.4454, 0.7715, 0.4543, -0.4454, 0.7715, 0.4543, -0.4454, 0.8395, -0.2454, -0.4847, 0.8395, -0.2454, -0.4847, 0.8395, -0.2454, -0.4847, 0.6933, 0.5992, -0.4003, 0.6933, 0.5992, -0.4003, 0.6933, 0.5992, -0.4003, 0.6933, 0.5992, -0.4003, 0.45, -0.8544, -0.2598, 0.45, -0.8544, -0.2598, 0.45, -0.8544, -0.2598, 0.45, -0.8544, -0.2598, -2.141e-07, -0.2454, -0.9694, -2.141e-07, -0.2454, -0.9694, -2.141e-07, -0.2454, -0.9694, -2.141e-07, -0.2454, -0.9694, -2.352e-07, 0.5992, -0.8006, -2.352e-07, 0.5992, -0.8006, -2.352e-07, 0.5992, -0.8006, -2.352e-07, 0.5992, -0.8006, -9.317e-08, -0.8544, -0.5196, -9.317e-08, -0.8544, -0.5196, -9.317e-08, -0.8544, -0.5196, -9.317e-08, -0.8544, -0.5196, -2.855e-07, 0.2454, -0.9694, -2.855e-07, 0.2454, -0.9694, -2.855e-07, 0.2454, -0.9694, -2.855e-07, 0.2454, -0.9694, -0.8395, -0.2454, -0.4847, -0.8395, -0.2454, -0.4847, -0.8395, -0.2454, -0.4847, -0.6933, 0.5992, -0.4003, -0.6933, 0.5992, -0.4003, -0.6933, 0.5992, -0.4003, -0.6933, 0.5992, -0.4003, -0.4493, -0.8552, -0.2584, -0.4493, -0.8552, -0.2584, -0.4493, -0.8552, -0.2584, -0.4493, -0.8552, -0.2584, 4.371e-08, -1.0, 0.0, 4.371e-08, -1.0, 2.003e-15, 4.371e-08, -1.0, 1.685e-23, 4.371e-08, -1.0, 2.003e-15, 4.371e-08, -1.0, 2.671e-15, 4.371e-08, -1.0, 1.685e-23, 4.371e-08, -1.0, 0.0, 4.371e-08, -1.0, 1.685e-23, 4.371e-08, -1.0, 2.671e-15, -0.173, 0.9799, -0.09983, -0.173, 0.9799, -0.09983, -0.173, 0.9799, -0.09983, -0.173, 0.9799, -0.09983, -2.534e-08, 0.9798, -0.1999, -2.534e-08, 0.9798, -0.1999, -2.534e-08, 0.9798, -0.1999, -2.534e-08, 0.9798, -0.1999, 0.1732, 0.9798, -0.09997, 0.1732, 0.9798, -0.09997, 0.1732, 0.9798, -0.09997, 0.1732, 0.9798, -0.09997, -0.173, 0.9799, 0.09983, -0.173, 0.9799, 0.09983, -0.173, 0.9799, 0.09983, -0.173, 0.9799, 0.09983, -2.534e-08, 0.9798, 0.1999, -2.534e-08, 0.9798, 0.1999, -2.534e-08, 0.9798, 0.1999, -2.534e-08, 0.9798, 0.1999, 0.1732, 0.9798, 0.09997, 0.1732, 0.9798, 0.09997, 0.1732, 0.9798, 0.09997, 0.1732, 0.9798, 0.09997, -0.5293, 0.792, -0.3041, -0.5293, 0.792, -0.3041, -0.5293, 0.792, -0.3041, -0.5293, 0.792, -0.3041, -1.235e-07, 0.7912, -0.6116, -1.235e-07, 0.7912, -0.6116, -1.235e-07, 0.7912, -0.6116, -1.235e-07, 0.7912, -0.6116, 0.5295, 0.7913, -0.3057, 0.5295, 0.7913, -0.3057, 0.5295, 0.7913, -0.3057, 0.5295, 0.7913, -0.3057, -0.5293, 0.792, 0.3041, -0.5293, 0.792, 0.3041, -0.5293, 0.792, 0.3041, -0.5293, 0.792, 0.3041, -1.235e-07, 0.7912, 0.6116, -1.235e-07, 0.7912, 0.6116, -1.235e-07, 0.7912, 0.6116, -1.235e-07, 0.7912, 0.6116, 0.5295, 0.7913, 0.3057, 0.5295, 0.7913, 0.3057, 0.5295, 0.7913, 0.3057, 0.5295, 0.7913, 0.3057, 0.7111, -0.5708, 0.4105, 0.7111, -0.5708, 0.4105, 0.7111, -0.5708, 0.4105, 0.7111, -0.5708, 0.4105, -1.328e-07, -0.5713, 0.8207, -1.328e-07, -0.5713, 0.8207, -1.328e-07, -0.5713, 0.8207, -1.328e-07, -0.5713, 0.8207, -0.7129, -0.569, 0.4098, -0.7129, -0.569, 0.4098, -0.7129, -0.569, 0.4098, -0.7129, -0.569, 0.4098, 0.7111, -0.5708, -0.4105, 0.7111, -0.5708, -0.4105, 0.7111, -0.5708, -0.4105, 0.7111, -0.5708, -0.4105, -1.328e-07, -0.5713, -0.8207, -1.328e-07, -0.5713, -0.8207, -1.328e-07, -0.5713, -0.8207, -1.328e-07, -0.5713, -0.8207, -0.7129, -0.569, -0.4098, -0.7129, -0.569, -0.4098, -0.7129, -0.569, -0.4098, -0.7129, -0.569, -0.4098, -0.4804, -0.832, -0.2774, -0.4804, -0.832, -0.2774, -0.4804, -0.832, -0.2774, -0.866, -5.899e-08, -0.5, -0.866, -5.899e-08, -0.5, -0.866, -5.899e-08, -0.5, -0.866, -5.899e-08, -0.5, -0.4804, 0.832, -0.2774, -0.4804, 0.832, -0.2774, -0.4804, 0.832, -0.2774, -3.272e-08, -0.8321, -0.5547, -3.272e-08, -0.8321, -0.5547, -3.272e-08, -0.8321, -0.5547, 0.0, 5.518e-08, -1.0, 0.0, 5.518e-08, -1.0, 0.0, 5.518e-08, -1.0, 0.0, 5.518e-08, -1.0, 3.272e-08, 0.8321, -0.5547, 3.272e-08, 0.8321, -0.5547, 3.272e-08, 0.8321, -0.5547, 0.4804, -0.8321, -0.2773, 0.4804, -0.8321, -0.2773, 0.4804, -0.8321, -0.2773, 0.866, -6.436e-08, -0.5, 0.866, -6.436e-08, -0.5, 0.866, -6.436e-08, -0.5, 0.866, -6.436e-08, -0.5, 0.4804, 0.8321, -0.2773, 0.4804, 0.8321, -0.2773, 0.4804, 0.8321, -0.2773, 0.4804, -0.8321, 0.2773, 0.4804, -0.8321, 0.2773, 0.4804, -0.8321, 0.2773, 0.866, -1.18e-07, 0.5, 0.866, -1.18e-07, 0.5, 0.866, -1.18e-07, 0.5, 0.866, -1.18e-07, 0.5, 0.4804, 0.832, 0.2774, 0.4804, 0.832, 0.2774, 0.4804, 0.832, 0.2774, -8.507e-07, -0.832, 0.5547, -8.507e-07, -0.832, 0.5547, -8.507e-07, -0.832, 0.5547, -7.668e-07, -6.622e-07, 1.0, -7.668e-07, -6.622e-07, 1.0, -7.668e-07, -6.622e-07, 1.0, -7.668e-07, -6.622e-07, 1.0, 0.0, 0.8321, 0.5547, 0.0, 0.8321, 0.5547, 0.0, 0.8321, 0.5547, -0.4804, -0.832, 0.2774, -0.4804, -0.832, 0.2774, -0.4804, -0.832, 0.2774, -0.866, -3.494e-07, 0.5, -0.866, -3.494e-07, 0.5, -0.866, -3.494e-07, 0.5, -0.866, -3.494e-07, 0.5, -0.4804, 0.832, 0.2774, -0.4804, 0.832, 0.2774, -0.4804, 0.832, 0.2774, 0.6933, 0.5992, 0.4003, 0.6933, 0.5992, 0.4003, 0.6933, 0.5992, 0.4003, -2.94e-07, 0.5992, 0.8006, -2.94e-07, 0.5992, 0.8006, -2.94e-07, 0.5992, 0.8006, -2.94e-07, 0.5992, 0.8006, -0.6933, 0.5992, 0.4003, -0.6933, 0.5992, 0.4003, -0.6933, 0.5992, 0.4003, -5.83e-08, -0.683, 0.7304, -5.83e-08, -0.683, 0.7304, -5.83e-08, -0.683, 0.7304, -5.83e-08, -0.683, 0.7304, 1.572e-08, -0.6333, 0.7739, 1.572e-08, -0.6333, 0.7739, 1.572e-08, -0.6333, 0.7739, 1.572e-08, -0.6333, 0.7739, 3.007e-08, -0.1256, 0.9921, 3.007e-08, -0.1256, 0.9921, 3.007e-08, -0.1256, 0.9921, 3.007e-08, -0.1256, 0.9921, 1.308e-07, 0.683, -0.7304, 1.308e-07, 0.683, -0.7304, 1.308e-07, 0.683, -0.7304, 1.308e-07, 0.683, -0.7304, 0.8395, 0.2454, -0.4847, 0.8395, 0.2454, -0.4847, 0.8395, 0.2454, -0.4847, -0.8395, 0.2454, -0.4847, -0.8395, 0.2454, -0.4847, -0.8395, 0.2454, -0.4847, 2.417e-08, 0.6333, -0.7739, 2.417e-08, 0.6333, -0.7739, 2.417e-08, 0.6333, -0.7739, 2.417e-08, 0.6333, -0.7739, 0.0, 1.0, 2.016e-06, 0.0, 1.0, 2.016e-06, 0.0, 1.0, 2.016e-06, 0.0, 1.0, 2.016e-06, 0.8395, 0.2454, -0.4847, 0.8395, 0.2454, -0.4847, 0.8395, 0.2454, -0.4847, 0.8395, 0.2454, -0.4847, 0.8395, -0.2454, -0.4847, 0.8395, -0.2454, -0.4847, 0.8395, -0.2454, -0.4847, 0.8395, -0.2454, -0.4847, -0.8395, -0.2454, -0.4847, -0.8395, -0.2454, -0.4847, -0.8395, -0.2454, -0.4847, -0.8395, -0.2454, -0.4847, -0.8395, 0.2454, -0.4847, -0.8395, 0.2454, -0.4847, -0.8395, 0.2454, -0.4847, -0.8395, 0.2454, -0.4847])] * 3)])

# ---- objects
ob_light = bpy.data.objects.new('Light', light_light)
ob_camera = bpy.data.objects.new('Camera', cam_camera)
ob_bishop = bpy.data.objects.new('Bishop', me_bishop)

# ---- transforms, parenting, visibility, modifiers, constraints
ob_light.location = (4.076, 1.005, 5.904)
ob_light.rotation_euler = (0.6503, 0.05522, 1.866)
ob_light.lock_rotations_4d = False
ob_light.empty_display_type = 'ARROWS'
ob_light.color = (0.0, 0.0, 0.0, 0.0)
ob_light.lineart.crease_threshold = 0.0
ob_camera.location = (7.359, -6.926, 4.958)
ob_camera.rotation_euler = (1.109, 0.0, 0.8149)
ob_camera.lock_rotations_4d = False
ob_camera.empty_display_type = 'ARROWS'
ob_camera.color = (0.0, 0.0, 0.0, 0.0)
ob_camera.display_type = 'WIRE'
ob_camera.lineart.crease_threshold = 0.0
ob_bishop.location = (-0.03544, 0.03531, -0.03543)
ob_bishop.rotation_euler = (1.571, -0.0, 0.0)
ob_bishop.color = (0.8, 0.8, 0.8, 1.0)
ob_bishop.lineart.crease_threshold = 0.0

# ---- collection membership
col_collection.objects.link(ob_light)
col_collection.objects.link(ob_camera)
col_collection.objects.link(ob_bishop)

# ---- scene / render settings (as saved in the file)
scene.camera = ob_camera
scene.frame_start = 1; scene.frame_end = 250; scene.frame_set(1)
scene.render.engine = 'BLENDER_EEVEE_NEXT'
scene.cycles.use_denoising = False
scene.cycles.samples = 128
scene.cycles.sampling_pattern = 'TABULATED_SOBOL'
scene.cycles.use_adaptive_sampling = False
scene.cycles.use_light_tree = False
scene.view_settings.view_transform = 'Filmic'
bpy.context.view_layer.update()
